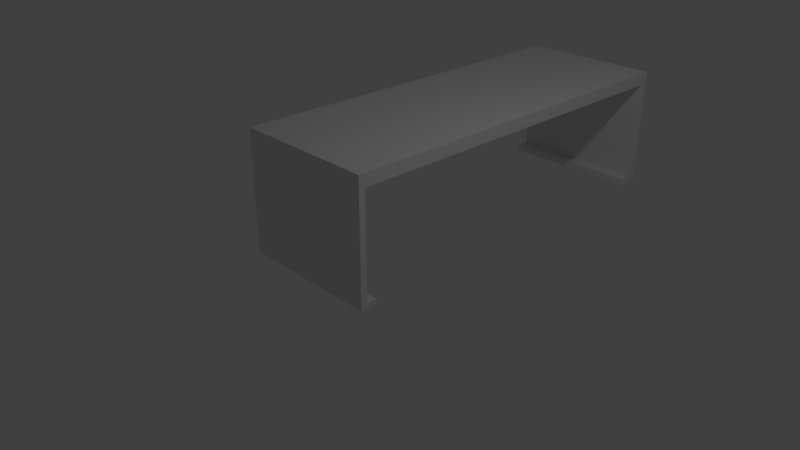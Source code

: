 # Source: SOL_Table.blend  (saved by Blender 2.79.0; exported with 4.5.12 LTS)
import bpy
from mathutils import Matrix  # noqa: F401  (used for matrix-valued properties, if any)

bpy.ops.wm.read_factory_settings(use_empty=True)
scene = bpy.context.scene
scene.name = 'Scene'

# ---- collections
col_collection_1 = bpy.data.collections.new('Collection 1'); scene.collection.children.link(col_collection_1)

# ---- materials (node trees are filled in below, after node groups)
mat_material = bpy.data.materials.new('Material')
mat_material.alpha_threshold = 0.0
mat_material.use_transparent_shadow = False
mat_material.roughness = 0.5
mat_material.line_color = (0.0, 0.0, 0.0, 1.0)

# ---- material node trees

# ---- world
world_world = bpy.data.worlds.new('World'); scene.world = world_world
world_world.color = (0.05088, 0.05088, 0.05088)
world_world.use_sun_shadow = False
world_world.sun_shadow_jitter_overblur = 0.0
world_world.cycles.sampling_method = 'MANUAL'

# ---- cameras
cam_camera = bpy.data.cameras.new('Camera')
cam_camera.clip_end = 100.0
cam_camera.lens = 35.0
cam_camera.sensor_width = 32.0
cam_camera.sensor_height = 18.0
cam_camera.ortho_scale = 7.314
cam_camera.dof.focus_distance = 0.0
cam_camera.dof.aperture_fstop = 128.0

# ---- lights
light_lamp = bpy.data.lights.new('Lamp', 'POINT')
light_lamp.transmission_factor = 0.0
light_lamp.cutoff_distance = 30.0
light_lamp.energy = 100.0
light_lamp.shadow_buffer_clip_start = 1.001
light_lamp.shadow_soft_size = 0.1
light_lamp.shadow_maximum_resolution = 0.006
light_lamp.use_absolute_resolution = True

# ---- meshes
me_cube = bpy.data.meshes.new('Cube')
me_cube.from_pydata([(1.0, 4.486, 0.3824), (1.0, -1.0, 0.3824), (-1.0, -1.0, 0.3824), (-1.0, 4.486, 0.3824), (1.0, 4.486, 0.5564), (1.0, -1.0, 0.5564), (-1.0, -1.0, 0.5564), (-1.0, 4.486, 0.5564), (1.0, 4.368, 0.3824), (-1.0, 4.368, 0.3824), (1.0, 4.368, 0.5564), (-1.0, 4.368, 0.5564), (1.0, -0.9134, 0.3824), (1.0, -0.7801, 0.5564), (-1.0, -0.9134, 0.3824), (-1.0, -0.7801, 0.5564), (1.0, 4.486, -1.142), (-1.0, 4.486, -1.142), (-1.0, 4.368, -1.142), (1.0, 4.368, -1.142), (-1.0, 4.486, -1.045), (-1.0, 4.368, -1.045), (1.0, 4.486, -1.045), (1.0, 4.368, -1.045), (-1.0, 4.486, -1.045), (-1.0, 4.368, -1.045), (1.0, 4.486, -1.045), (1.0, 4.368, -1.045), (1.0, 4.186, -1.142), (-1.0, 4.186, -1.142), (1.0, 4.186, -1.045), (-1.0, 4.186, -1.045), (1.0, 4.186, -1.142), (-1.0, 4.186, -1.142), (1.0, 4.186, -1.045), (-1.0, 4.186, -1.045), (1.0, -0.9134, -1.14), (1.0, -1.0, -1.14), (-1.0, -1.0, -1.14), (-1.0, -0.9134, -1.14), (1.0, -1.0, -1.092), (1.0, -0.9134, -1.092), (-1.0, -0.9134, -1.092), (-1.0, -1.0, -1.092), (1.0, -0.7728, -1.14), (-1.0, -0.7728, -1.14), (-1.0, -0.7728, -1.092), (1.0, -0.7728, -1.092), (1.0, -0.9134, -1.061), (-1.0, -0.9134, -1.061), (1.0, -0.7728, -1.061), (-1.0, -0.7728, -1.061)], [], [(41, 40, 37, 36), (13, 15, 6, 5), (12, 13, 5, 1), (1, 5, 6, 2), (9, 11, 7, 3), (4, 0, 3, 7), (14, 15, 11, 9), (0, 4, 10, 8), (4, 7, 11, 10), (21, 20, 17, 18), (2, 6, 15, 14), (8, 10, 13, 12), (10, 11, 15, 13), (8, 12, 14, 9), (16, 19, 18, 17), (20, 22, 16, 17), (22, 23, 19, 16), (21, 18, 29, 31), (8, 9, 21, 23), (0, 8, 23, 22), (3, 0, 22, 20), (9, 3, 20, 21), (20, 22, 26, 24), (23, 21, 25, 27), (21, 20, 24, 25), (22, 23, 27, 26), (31, 29, 33, 35), (19, 23, 30, 28), (18, 19, 28, 29), (23, 21, 31, 30), (34, 35, 33, 32), (29, 28, 32, 33), (30, 31, 35, 34), (28, 30, 34, 32), (36, 37, 38, 39), (43, 42, 39, 38), (39, 42, 46, 45), (40, 43, 38, 37), (1, 2, 43, 40), (14, 12, 41, 42), (2, 14, 42, 43), (12, 1, 40, 41), (46, 47, 44, 45), (47, 46, 51, 50), (41, 36, 44, 47), (36, 39, 45, 44), (49, 48, 50, 51), (42, 41, 48, 49), (41, 47, 50, 48), (46, 42, 49, 51)])
me_cube.materials.append(mat_material)
me_cube.use_remesh_preserve_volume = False
me_cube.use_remesh_preserve_attributes = False
me_cube.use_mirror_vertex_groups = False
me_cube.update()

# ---- objects
ob_cube = bpy.data.objects.new('Cube', me_cube)
ob_lamp = bpy.data.objects.new('Lamp', light_lamp)
ob_camera = bpy.data.objects.new('Camera', cam_camera)

# ---- transforms, parenting, visibility, modifiers, constraints
ob_cube.location = (0.0, 0.0, 1.149)
ob_cube.lock_rotations_4d = False
ob_cube.empty_display_type = 'ARROWS'
ob_cube.lineart.crease_threshold = 0.0
ob_lamp.location = (4.076, 1.005, 5.904)
ob_lamp.rotation_euler = (0.6503, 0.05522, 1.866)
ob_lamp.lock_rotations_4d = False
ob_lamp.empty_display_type = 'ARROWS'
ob_lamp.color = (0.0, 0.0, 0.0, 0.0)
ob_lamp.lineart.crease_threshold = 0.0
ob_camera.location = (7.481, -6.508, 5.344)
ob_camera.rotation_euler = (1.109, 0.0, 0.8149)
ob_camera.lock_rotations_4d = False
ob_camera.empty_display_type = 'ARROWS'
ob_camera.color = (0.0, 0.0, 0.0, 0.0)
ob_camera.display_type = 'WIRE'
ob_camera.lineart.crease_threshold = 0.0

# ---- collection membership
col_collection_1.objects.link(ob_cube)
col_collection_1.objects.link(ob_lamp)
col_collection_1.objects.link(ob_camera)

# ---- scene / render settings (as saved in the file)
scene.camera = ob_camera
scene.frame_start = 1; scene.frame_end = 250; scene.frame_set(1)
scene.render.engine = 'BLENDER_EEVEE_NEXT'
scene.render.resolution_percentage = 50
scene.render.dither_intensity = 0.0
scene.cycles.use_denoising = False
scene.cycles.samples = 128
scene.cycles.sampling_pattern = 'TABULATED_SOBOL'
scene.cycles.use_adaptive_sampling = False
scene.cycles.use_light_tree = False
scene.cycles.blur_glossy = 0.0
scene.cycles.sample_clamp_indirect = 0.0
scene.view_settings.view_transform = 'Standard'
bpy.context.view_layer.update()
